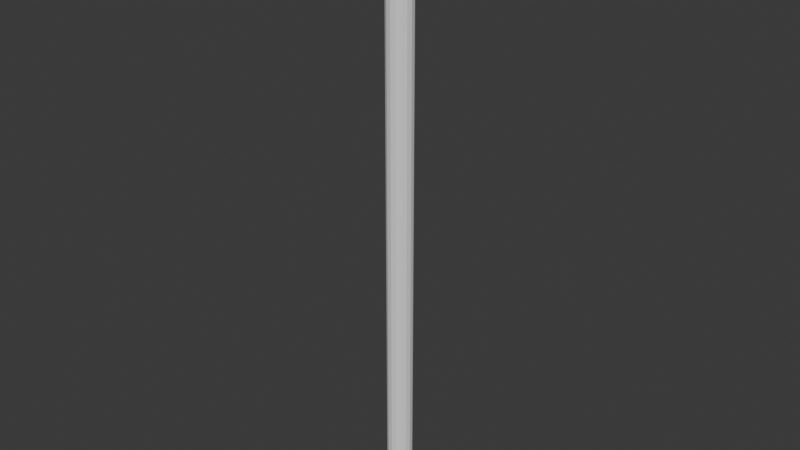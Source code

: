 # Source: PILLAR.blend  (saved by Blender 4.4.32; exported with 4.5.12 LTS)
import bpy
from mathutils import Matrix  # noqa: F401  (used for matrix-valued properties, if any)

bpy.ops.wm.read_factory_settings(use_empty=True)
scene = bpy.context.scene
scene.name = 'Scene'

# ---- collections
col_collection = bpy.data.collections.new('Collection'); scene.collection.children.link(col_collection)

# ---- world
world_world = bpy.data.worlds.new('World'); scene.world = world_world
world_world.use_nodes = True; world_world.node_tree.nodes.clear()
_N = world_world.node_tree.nodes; _L = world_world.node_tree.links
n0 = _N.new('ShaderNodeOutputWorld'); n0.name = 'World Output'; n0.location = (300, 300)
n1 = _N.new('ShaderNodeBackground'); n1.name = 'Background'; n1.location = (10, 300)
n1.inputs[0].default_value = (0.05088, 0.05088, 0.05088, 1.0)
_L.new(n1.outputs[0], n0.inputs[0])
n0.is_active_output = True
world_world.color = (0.05088, 0.05088, 0.05088)
world_world.sun_shadow_jitter_overblur = 0.0

# ---- meshes
me_cylinder = bpy.data.meshes.new('Cylinder')
me_cylinder.from_pydata([(-2.0, -2.0, 0.0), (-2.0, -2.0, 1.0), (-2.0, 2.0, 0.0), (-2.0, 2.0, 1.0), (2.0, -2.0, 0.0), (2.0, -2.0, 1.0), (2.0, 2.0, 0.0), (2.0, 2.0, 1.0)], [], [(0, 1, 3, 2), (2, 3, 7, 6), (6, 7, 5, 4), (4, 5, 1, 0), (2, 6, 4, 0), (7, 3, 1, 5)])
_uv = me_cylinder.uv_layers.new(name='UVMap')
_uv.uv.foreach_set('vector', [0.1723, 0.07622, 0.1875, 0.07622, 0.1875, 0.1372, 0.1723, 0.1372, 0.1875, 0.1524, 0.1875, 0.1372, 0.2485, 0.1372, 0.2485, 0.1524, 0.2637, 0.1372, 0.2485, 0.1372, 0.2485, 0.07622, 0.2637, 0.07622, 0.2485, 0.06099, 0.2485, 0.07622, 0.1875, 0.07622, 0.1875, 0.06099, 0.1875, 5.33e-05, 0.2485, 5.329e-05, 0.2485, 0.06099, 0.1875, 0.06099, 0.2485, 0.1372, 0.1875, 0.1372, 0.1875, 0.07622, 0.2485, 0.07622])
me_cylinder.update()
me_cylinder_001 = bpy.data.meshes.new('Cylinder.001')
me_cylinder_001.from_pydata([(0.0, 1.0, 2.5), (0.0, 1.0, 48.3), (0.3827, 0.9239, 2.5), (0.7071, 0.7071, 2.5), (0.7071, 0.7071, 48.3), (0.9239, 0.3827, 2.5), (1.0, 0.0, 2.5), (1.0, 0.0, 48.3), (0.9239, -0.3827, 2.5), (0.7071, -0.7071, 2.5), (0.7071, -0.7071, 48.3), (0.3827, -0.9239, 2.5), (0.0, -1.0, 2.5), (0.0, -1.0, 48.3), (-0.3827, -0.9239, 2.5), (-0.7071, -0.7071, 2.5), (-0.9239, -0.3827, 2.5), (-1.0, 0.0, 2.5), (-0.9239, 0.3827, 2.5), (-0.9239, 0.3827, 48.3), (-0.7071, 0.7071, 2.5), (-0.3827, 0.9239, 2.5), (-0.3827, 0.9239, 48.3), (2.98e-09, 1.2, 2.3), (0.4592, 1.109, 2.3), (0.8485, 0.8485, 2.3), (1.109, 0.4592, 2.3), (1.2, 4.505e-09, 2.3), (1.109, -0.4592, 2.3), (0.8485, -0.8485, 2.3), (0.4592, -1.109, 2.3), (2.98e-09, -1.2, 2.3), (-0.4592, -1.109, 2.3), (-0.8485, -0.8485, 2.3), (-1.109, -0.4592, 2.3), (-1.2, 4.505e-09, 2.3), (-1.109, 0.4592, 2.3), (-0.8485, 0.8485, 2.3), (-0.4592, 1.109, 2.3), (8.305e-08, 1.05, 1.9), (0.4018, 0.9701, 1.9), (0.7425, 0.7425, 1.9), (0.9701, 0.4018, 1.9), (1.05, 3.912e-09, 1.9), (0.9701, -0.4018, 1.9), (0.7425, -0.7425, 1.9), (0.4018, -0.9701, 1.9), (8.305e-08, -1.05, 1.9), (-0.4018, -0.9701, 1.9), (-0.7425, -0.7425, 1.9), (-0.9701, -0.4018, 1.9), (-1.05, 3.912e-09, 1.9), (-0.9701, 0.4018, 1.9), (-0.7425, 0.7425, 1.9), (-0.4018, 0.9701, 1.9), (6.521e-08, 1.8, 1.2), (0.6888, 1.663, 1.2), (1.273, 1.273, 1.2), (1.663, 0.6888, 1.2), (1.8, 6.706e-09, 1.2), (1.663, -0.6888, 1.2), (1.273, -1.273, 1.2), (0.6888, -1.663, 1.2), (6.521e-08, -1.8, 1.2), (-0.6888, -1.663, 1.2), (-1.273, -1.273, 1.2), (-1.663, -0.6888, 1.2), (-1.8, 6.706e-09, 1.2), (-1.663, 0.6888, 1.2), (-1.273, 1.273, 1.2), (-0.6888, 1.663, 1.2), (5.56e-08, 1.8, 1.0), (0.6888, 1.663, 1.0), (1.273, 1.273, 1.0), (1.663, 0.6888, 1.0), (1.8, 6.706e-09, 1.0), (1.663, -0.6888, 1.0), (1.273, -1.273, 1.0), (0.6888, -1.663, 1.0), (5.56e-08, -1.8, 1.0), (-0.6888, -1.663, 1.0), (-1.273, -1.273, 1.0), (-1.663, -0.6888, 1.0), (-1.8, 6.706e-09, 1.0), (-1.663, 0.6888, 1.0), (-1.273, 1.273, 1.0), (-0.6888, 1.663, 1.0), (-1.109, 0.4592, 2.1), (-1.2, 4.505e-09, 2.1), (0.8485, -0.8485, 2.1), (1.109, -0.4592, 2.1), (-0.8485, 0.8485, 2.1), (0.4592, -1.109, 2.1), (-0.4592, 1.109, 2.1), (2.98e-09, -1.2, 2.1), (0.4592, 1.109, 2.1), (2.98e-09, 1.2, 2.1), (-0.4592, -1.109, 2.1), (0.8485, 0.8485, 2.1), (-0.8485, -0.8485, 2.1), (1.109, 0.4592, 2.1), (-1.109, -0.4592, 2.1), (1.2, 4.505e-09, 2.1), (0.3827, 0.9239, 48.3), (0.3827, -0.9239, 48.3), (-0.3827, -0.9239, 48.3), (-0.7071, 0.7071, 48.3), (0.9239, 0.3827, 48.3), (0.9239, -0.3827, 48.3), (-0.7071, -0.7071, 48.3), (-0.9239, -0.3827, 48.3), (-1.0, 0.0, 48.3), (0.0, 0.0, 48.3), (1.192e-07, 0.0, 1.0)], [], [(0, 1, 103, 2), (2, 103, 4, 3), (3, 4, 107, 5), (5, 107, 7, 6), (6, 7, 108, 8), (8, 108, 10, 9), (9, 10, 104, 11), (11, 104, 13, 12), (12, 13, 105, 14), (14, 105, 109, 15), (15, 109, 110, 16), (16, 110, 111, 17), (17, 111, 19, 18), (18, 19, 106, 20), (20, 106, 22, 21), (21, 22, 1, 0), (8, 9, 29, 28), (88, 87, 52, 51), (15, 16, 34, 33), (21, 0, 23, 38), (5, 6, 27, 26), (12, 14, 32, 31), (18, 20, 37, 36), (2, 3, 25, 24), (9, 11, 30, 29), (16, 17, 35, 34), (6, 8, 28, 27), (14, 15, 33, 32), (20, 21, 38, 37), (3, 5, 26, 25), (11, 12, 31, 30), (0, 2, 24, 23), (17, 18, 36, 35), (48, 49, 65, 64), (90, 89, 45, 44), (87, 91, 53, 52), (89, 92, 46, 45), (91, 93, 54, 53), (92, 94, 47, 46), (96, 95, 40, 39), (93, 96, 39, 54), (94, 97, 48, 47), (95, 98, 41, 40), (97, 99, 49, 48), (98, 100, 42, 41), (99, 101, 50, 49), (100, 102, 43, 42), (101, 88, 51, 50), (102, 90, 44, 43), (57, 58, 74, 73), (41, 42, 58, 57), (49, 50, 66, 65), (42, 43, 59, 58), (50, 51, 67, 66), (43, 44, 60, 59), (51, 52, 68, 67), (44, 45, 61, 60), (52, 53, 69, 68), (45, 46, 62, 61), (53, 54, 70, 69), (46, 47, 63, 62), (39, 40, 56, 55), (54, 39, 55, 70), (47, 48, 64, 63), (40, 41, 57, 56), (65, 66, 82, 81), (58, 59, 75, 74), (66, 67, 83, 82), (59, 60, 76, 75), (67, 68, 84, 83), (60, 61, 77, 76), (68, 69, 85, 84), (61, 62, 78, 77), (69, 70, 86, 85), (62, 63, 79, 78), (55, 56, 72, 71), (70, 55, 71, 86), (63, 64, 80, 79), (56, 57, 73, 72), (64, 65, 81, 80), (27, 28, 90, 102), (34, 35, 88, 101), (26, 27, 102, 100), (33, 34, 101, 99), (25, 26, 100, 98), (32, 33, 99, 97), (24, 25, 98, 95), (31, 32, 97, 94), (38, 23, 96, 93), (23, 24, 95, 96), (30, 31, 94, 92), (37, 38, 93, 91), (29, 30, 92, 89), (36, 37, 91, 87), (28, 29, 89, 90), (35, 36, 87, 88), (104, 10, 112), (22, 106, 112), (13, 104, 112), (103, 1, 112), (1, 22, 112), (105, 13, 112), (4, 103, 112), (109, 105, 112), (107, 4, 112), (110, 109, 112), (7, 107, 112), (111, 110, 112), (108, 7, 112), (19, 111, 112), (10, 108, 112), (106, 19, 112), (71, 72, 113), (86, 71, 113), (79, 80, 113), (72, 73, 113), (80, 81, 113), (73, 74, 113), (81, 82, 113), (74, 75, 113), (82, 83, 113), (75, 76, 113), (83, 84, 113), (76, 77, 113), (84, 85, 113), (77, 78, 113), (85, 86, 113), (78, 79, 113)])
_uv = me_cylinder_001.uv_layers.new(name='UVMap')
_uv.uv.foreach_set('vector', [0.1001, 0.07638, 0.07377, 0.9636, 0.06656, 0.9634, 0.09224, 0.07592, 0.09224, 0.07592, 0.06656, 0.9634, 0.05935, 0.9631, 0.08446, 0.07605, 0.08446, 0.07605, 0.05935, 0.9631, 0.05214, 0.9629, 0.07667, 0.07627, 0.07667, 0.07627, 0.05214, 0.9629, 0.04494, 0.9627, 0.06885, 0.07677, 0.06885, 0.07677, 0.04494, 0.9627, 0.03773, 0.9625, 0.06113, 0.07689, 0.06113, 0.07689, 0.03773, 0.9625, 0.03053, 0.9623, 0.05368, 0.07775, 0.05368, 0.07775, 0.03053, 0.9623, 0.02332, 0.9621, 0.04638, 0.07826, 0.04638, 0.07826, 0.02332, 0.9621, 0.01581, 0.9619, 0.03955, 0.07927, 0.1603, 0.08294, 0.1314, 0.9654, 0.1242, 0.9651, 0.1537, 0.0816, 0.1537, 0.0816, 0.1242, 0.9651, 0.117, 0.9649, 0.1465, 0.08061, 0.1465, 0.08061, 0.117, 0.9649, 0.1098, 0.9647, 0.1391, 0.07962, 0.1391, 0.07962, 0.1098, 0.9647, 0.1026, 0.9644, 0.1314, 0.0788, 0.1314, 0.0788, 0.1026, 0.9644, 0.09539, 0.9642, 0.1236, 0.07759, 0.1236, 0.07759, 0.09539, 0.9642, 0.08818, 0.964, 0.1158, 0.07717, 0.1158, 0.07717, 0.08818, 0.964, 0.08098, 0.9638, 0.108, 0.07642, 0.108, 0.07642, 0.08098, 0.9638, 0.07377, 0.9636, 0.1001, 0.07638, 0.06113, 0.07689, 0.05368, 0.07775, 0.0531, 0.07261, 0.06073, 0.07192, 0.1325, 0.06998, 0.1245, 0.06891, 0.1251, 0.06414, 0.1332, 0.0653, 0.1465, 0.08061, 0.1391, 0.07962, 0.1399, 0.0745, 0.1474, 0.07578, 0.108, 0.07642, 0.1001, 0.07638, 0.1003, 0.07093, 0.1082, 0.07131, 0.07667, 0.07627, 0.06885, 0.07677, 0.06858, 0.07135, 0.07651, 0.07096, 0.1603, 0.08294, 0.1537, 0.0816, 0.1546, 0.07715, 0.1617, 0.07862, 0.1236, 0.07759, 0.1158, 0.07717, 0.1162, 0.07171, 0.1242, 0.07248, 0.09224, 0.07592, 0.08446, 0.07605, 0.08444, 0.07085, 0.09232, 0.07087, 0.05368, 0.07775, 0.04638, 0.07826, 0.04573, 0.07362, 0.0531, 0.07261, 0.1391, 0.07962, 0.1314, 0.0788, 0.1321, 0.07341, 0.1399, 0.0745, 0.06885, 0.07677, 0.06113, 0.07689, 0.06073, 0.07192, 0.06858, 0.07135, 0.1537, 0.0816, 0.1465, 0.08061, 0.1474, 0.07578, 0.1546, 0.07715, 0.1158, 0.07717, 0.108, 0.07642, 0.1082, 0.07131, 0.1162, 0.07171, 0.08446, 0.07605, 0.07667, 0.07627, 0.07651, 0.07096, 0.08444, 0.07085, 0.04638, 0.07826, 0.03955, 0.07927, 0.03828, 0.07481, 0.04573, 0.07362, 0.1001, 0.07638, 0.09224, 0.07592, 0.09232, 0.07087, 0.1003, 0.07093, 0.1314, 0.0788, 0.1236, 0.07759, 0.1242, 0.07248, 0.1321, 0.07341, 0.156, 0.07009, 0.1488, 0.06839, 0.1538, 0.05214, 0.1624, 0.05535, 0.06034, 0.06847, 0.05264, 0.06932, 0.05208, 0.06527, 0.05991, 0.06386, 0.1245, 0.06891, 0.1164, 0.0682, 0.1168, 0.06356, 0.1251, 0.06414, 0.05264, 0.06932, 0.0452, 0.07045, 0.04442, 0.06619, 0.05208, 0.06527, 0.1164, 0.0682, 0.1084, 0.06776, 0.1087, 0.06314, 0.1168, 0.06356, 0.0452, 0.07045, 0.0378, 0.07161, 0.0377, 0.06765, 0.04442, 0.06619, 0.1003, 0.06744, 0.09229, 0.06736, 0.09238, 0.06278, 0.1005, 0.06284, 0.1084, 0.06776, 0.1003, 0.06744, 0.1005, 0.06284, 0.1087, 0.06314, 0.1623, 0.07552, 0.1552, 0.07406, 0.156, 0.07009, 0.1626, 0.07194, 0.09229, 0.06736, 0.08434, 0.06739, 0.08434, 0.06295, 0.09238, 0.06278, 0.1552, 0.07406, 0.1479, 0.07256, 0.1488, 0.06839, 0.156, 0.07009, 0.08434, 0.06739, 0.07634, 0.06742, 0.07621, 0.06294, 0.08434, 0.06295, 0.1479, 0.07256, 0.1404, 0.0711, 0.1412, 0.06653, 0.1488, 0.06839, 0.07634, 0.06742, 0.06831, 0.06793, 0.06803, 0.06324, 0.07621, 0.06294, 0.1404, 0.0711, 0.1325, 0.06998, 0.1332, 0.0653, 0.1412, 0.06653, 0.06831, 0.06793, 0.06034, 0.06847, 0.05991, 0.06386, 0.06803, 0.06324, 0.0843, 0.04476, 0.07545, 0.04506, 0.07532, 0.04245, 0.08426, 0.04219, 0.08434, 0.06295, 0.07621, 0.06294, 0.07545, 0.04506, 0.0843, 0.04476, 0.1488, 0.06839, 0.1412, 0.06653, 0.1449, 0.04987, 0.1538, 0.05214, 0.07621, 0.06294, 0.06803, 0.06324, 0.06645, 0.04554, 0.07545, 0.04506, 0.1412, 0.06653, 0.1332, 0.0653, 0.1361, 0.04817, 0.1449, 0.04987, 0.06803, 0.06324, 0.05991, 0.06386, 0.05745, 0.04663, 0.06645, 0.04554, 0.1332, 0.0653, 0.1251, 0.06414, 0.1274, 0.04712, 0.1361, 0.04817, 0.05991, 0.06386, 0.05208, 0.06527, 0.04843, 0.04818, 0.05745, 0.04663, 0.1251, 0.06414, 0.1168, 0.06356, 0.1188, 0.04628, 0.1274, 0.04712, 0.05208, 0.06527, 0.04442, 0.06619, 0.03956, 0.05058, 0.04843, 0.04818, 0.1168, 0.06356, 0.1087, 0.06314, 0.1103, 0.04565, 0.1188, 0.04628, 0.04442, 0.06619, 0.0377, 0.06765, 0.03013, 0.05398, 0.03956, 0.05058, 0.1005, 0.06284, 0.09238, 0.06278, 0.0931, 0.04486, 0.1018, 0.04517, 0.1087, 0.06314, 0.1005, 0.06284, 0.1018, 0.04517, 0.1103, 0.04565, 0.1626, 0.07194, 0.156, 0.07009, 0.1624, 0.05535, 0.1709, 0.05951, 0.09238, 0.06278, 0.08434, 0.06295, 0.0843, 0.04476, 0.0931, 0.04486, 0.1538, 0.05214, 0.1449, 0.04987, 0.1455, 0.04727, 0.1545, 0.04956, 0.07545, 0.04506, 0.06645, 0.04554, 0.06621, 0.04292, 0.07532, 0.04245, 0.1449, 0.04987, 0.1361, 0.04817, 0.1365, 0.04561, 0.1455, 0.04727, 0.06645, 0.04554, 0.05745, 0.04663, 0.05705, 0.04399, 0.06621, 0.04292, 0.1361, 0.04817, 0.1274, 0.04712, 0.1276, 0.0446, 0.1365, 0.04561, 0.05745, 0.04663, 0.04843, 0.04818, 0.04784, 0.04556, 0.05705, 0.04399, 0.1274, 0.04712, 0.1188, 0.04628, 0.119, 0.0438, 0.1276, 0.0446, 0.04843, 0.04818, 0.03956, 0.05058, 0.03872, 0.04797, 0.04784, 0.04556, 0.1188, 0.04628, 0.1103, 0.04565, 0.1105, 0.04316, 0.119, 0.0438, 0.03956, 0.05058, 0.03013, 0.05398, 0.02919, 0.05127, 0.03872, 0.04797, 0.1018, 0.04517, 0.0931, 0.04486, 0.09314, 0.04232, 0.1019, 0.04267, 0.1103, 0.04565, 0.1018, 0.04517, 0.1019, 0.04267, 0.1105, 0.04316, 0.1709, 0.05951, 0.1624, 0.05535, 0.1634, 0.05281, 0.1722, 0.05694, 0.0931, 0.04486, 0.0843, 0.04476, 0.08426, 0.04219, 0.09314, 0.04232, 0.1624, 0.05535, 0.1538, 0.05214, 0.1545, 0.04956, 0.1634, 0.05281, 0.06858, 0.07135, 0.06073, 0.07192, 0.06034, 0.06847, 0.06831, 0.06793, 0.1399, 0.0745, 0.1321, 0.07341, 0.1325, 0.06998, 0.1404, 0.0711, 0.07651, 0.07096, 0.06858, 0.07135, 0.06831, 0.06793, 0.07634, 0.06742, 0.1474, 0.07578, 0.1399, 0.0745, 0.1404, 0.0711, 0.1479, 0.07256, 0.08444, 0.07085, 0.07651, 0.07096, 0.07634, 0.06742, 0.08434, 0.06739, 0.1546, 0.07715, 0.1474, 0.07578, 0.1479, 0.07256, 0.1552, 0.07406, 0.09232, 0.07087, 0.08444, 0.07085, 0.08434, 0.06739, 0.09229, 0.06736, 0.1617, 0.07862, 0.1546, 0.07715, 0.1552, 0.07406, 0.1623, 0.07552, 0.1082, 0.07131, 0.1003, 0.07093, 0.1003, 0.06744, 0.1084, 0.06776, 0.1003, 0.07093, 0.09232, 0.07087, 0.09229, 0.06736, 0.1003, 0.06744, 0.04573, 0.07362, 0.03828, 0.07481, 0.0378, 0.07161, 0.0452, 0.07045, 0.1162, 0.07171, 0.1082, 0.07131, 0.1084, 0.06776, 0.1164, 0.0682, 0.0531, 0.07261, 0.04573, 0.07362, 0.0452, 0.07045, 0.05264, 0.06932, 0.1242, 0.07248, 0.1162, 0.07171, 0.1164, 0.0682, 0.1245, 0.06891, 0.06073, 0.07192, 0.0531, 0.07261, 0.05264, 0.06932, 0.06034, 0.06847, 0.1321, 0.07341, 0.1242, 0.07248, 0.1245, 0.06891, 0.1325, 0.06998, 0.02332, 0.9621, 0.03019, 0.9652, 0.01906, 0.9809, 0.01479, 0.9997, 0.007918, 0.9967, 0.01906, 0.9809, 0.01581, 0.9619, 0.02332, 0.9621, 0.01906, 0.9809, 0.02933, 0.9973, 0.02231, 0.9999, 0.01906, 0.9809, 0.02231, 0.9999, 0.01479, 0.9997, 0.01906, 0.9809, 0.00878, 0.9646, 0.01581, 0.9619, 0.01906, 0.9809, 0.03479, 0.9921, 0.02933, 0.9973, 0.01906, 0.9809, 0.00332, 0.9698, 0.00878, 0.9646, 0.01906, 0.9809, 0.03786, 0.9852, 0.03479, 0.9921, 0.01906, 0.9809, 0.0002556, 0.9767, 0.00332, 0.9698, 0.01906, 0.9809, 0.03806, 0.9777, 0.03786, 0.9852, 0.01906, 0.9809, 5.33e-05, 0.9842, 0.0002556, 0.9767, 0.01906, 0.9809, 0.03537, 0.9707, 0.03806, 0.9777, 0.01906, 0.9809, 0.002744, 0.9912, 5.33e-05, 0.9842, 0.01906, 0.9809, 0.03019, 0.9652, 0.03537, 0.9707, 0.01906, 0.9809, 0.007918, 0.9967, 0.002744, 0.9912, 0.01906, 0.9809, 0.02213, 5.329e-05, 0.0322, 0.0006519, 0.02566, 0.02566, 0.0126, 0.003353, 0.02213, 5.329e-05, 0.02566, 0.02566, 0.02919, 0.05127, 0.01912, 0.05067, 0.02566, 0.02566, 0.0322, 0.0006519, 0.04127, 0.005058, 0.02566, 0.02566, 0.01912, 0.05067, 0.01005, 0.04627, 0.02566, 0.02566, 0.04127, 0.005058, 0.04797, 0.0126, 0.02566, 0.02566, 0.01005, 0.04627, 0.003353, 0.03872, 0.02566, 0.02566, 0.04797, 0.0126, 0.05127, 0.02213, 0.02566, 0.02566, 0.003353, 0.03872, 5.33e-05, 0.02919, 0.02566, 0.02566, 0.05127, 0.02213, 0.05067, 0.0322, 0.02566, 0.02566, 5.33e-05, 0.02919, 0.0006519, 0.01912, 0.02566, 0.02566, 0.05067, 0.0322, 0.04627, 0.04127, 0.02566, 0.02566, 0.0006519, 0.01912, 0.005058, 0.01005, 0.02566, 0.02566, 0.04627, 0.04127, 0.03872, 0.04797, 0.02566, 0.02566, 0.005058, 0.01005, 0.0126, 0.003353, 0.02566, 0.02566, 0.03872, 0.04797, 0.02919, 0.05127, 0.02566, 0.02566])
me_cylinder_001.update()

# ---- objects
ob_foot = bpy.data.objects.new('Foot', me_cylinder)
ob_pillar = bpy.data.objects.new('Pillar', me_cylinder_001)

# ---- transforms, parenting, visibility, modifiers, constraints
ob_foot.location = (0.0, 0.0, 0.0)
ob_pillar.location = (0.0, 0.0, 0.0)

# ---- collection membership
col_collection.objects.link(ob_foot)
col_collection.objects.link(ob_pillar)

# ---- scene / render settings (as saved in the file)
scene.frame_start = 1; scene.frame_end = 250; scene.frame_set(1)
scene.render.engine = 'BLENDER_EEVEE_NEXT'
bpy.context.view_layer.update()

# ---- added for rendering (the .blend has no active camera and no usable light): camera, sun
cam_auto = bpy.data.cameras.new('AutoCamera')
cam_auto.lens = 50.0
cam_auto.sensor_width = 36.0
cam_auto.clip_end = 1000.0
ob_auto_camera = bpy.data.objects.new('AutoCamera', cam_auto)
scene.collection.objects.link(ob_auto_camera)
ob_auto_camera.location = (44.9933, -53.9919, 60.1443)
ob_auto_camera.rotation_euler = (1.09748, -7.21219e-08, 0.694738)
scene.camera = ob_auto_camera
light_auto_sun = bpy.data.lights.new('AutoSun', 'SUN')
light_auto_sun.energy = 3.0
light_auto_sun.angle = 0.0523599
ob_auto_sun = bpy.data.objects.new('AutoSun', light_auto_sun)
scene.collection.objects.link(ob_auto_sun)
ob_auto_sun.rotation_euler = (0.872665, 0.174533, 0.523599)
bpy.context.view_layer.update()
